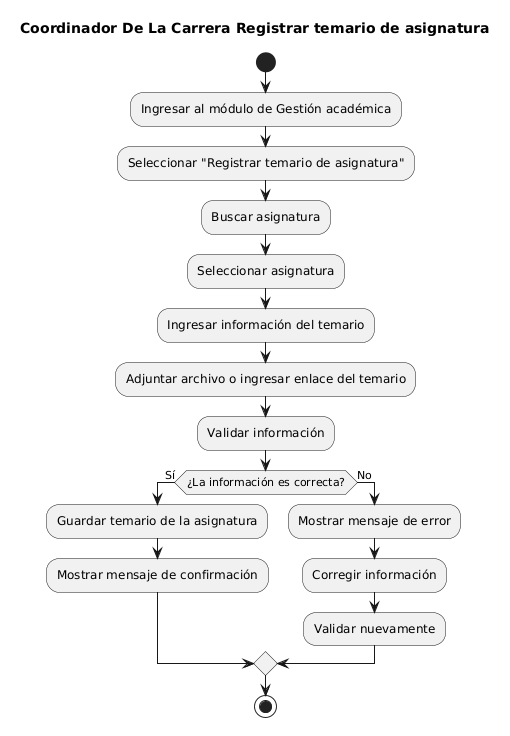

The diagram above was rendered by PlantUML. Its source (embedded in the PNG):
@startuml
title Coordinador De La Carrera Registrar temario de asignatura

start

:Ingresar al módulo de Gestión académica;
:Seleccionar "Registrar temario de asignatura";
:Buscar asignatura;
:Seleccionar asignatura;
:Ingresar información del temario;
:Adjuntar archivo o ingresar enlace del temario;
:Validar información;

if (¿La información es correcta?) then (Sí)
    :Guardar temario de la asignatura;
    :Mostrar mensaje de confirmación;
else (No)
    :Mostrar mensaje de error;
    :Corregir información;
    :Validar nuevamente;
endif

stop
@enduml